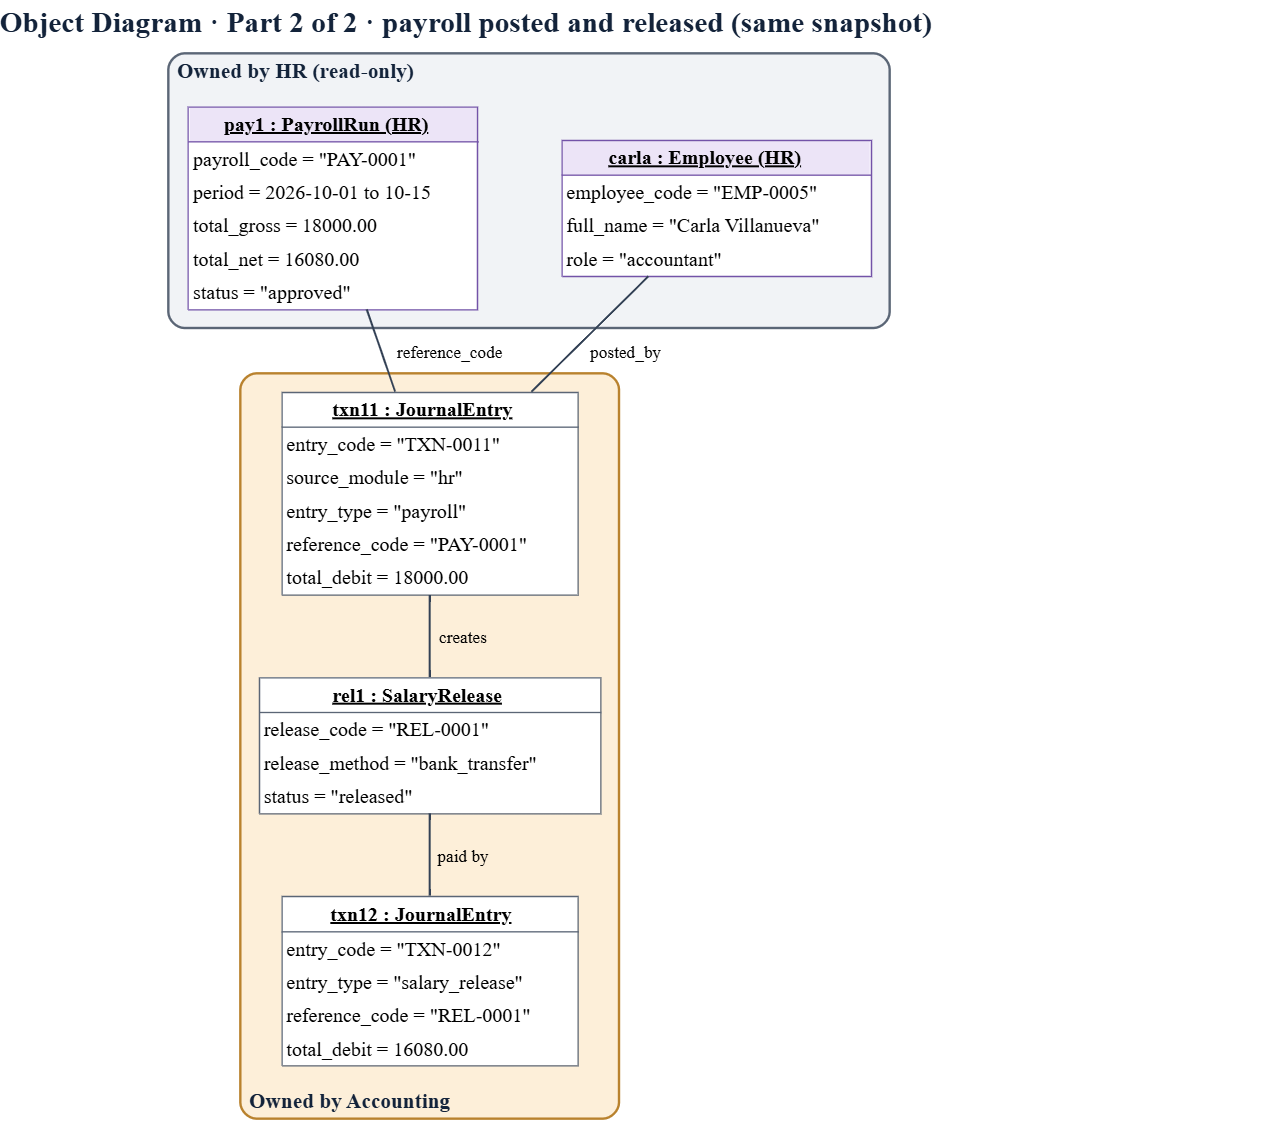

The diagram above was exported from draw.io. Its source (the exported page's mxGraphModel, read from the mxfile embedded in the PNG):
<mxGraphModel dx="2142" dy="1162" grid="1" gridSize="10" guides="1" tooltips="1" connect="1" arrows="1" fold="1" page="1" pageScale="1" pageWidth="1164" pageHeight="1217" math="0" shadow="0">
  <root>
    <mxCell id="0" />
    <mxCell id="1" parent="0" />
    <mxCell id="c3" parent="1" style="text;html=0;align=left;verticalAlign=middle;resizable=1;points=[];spacing=0;fontFamily=Inter;fontSize=29.3;fontColor=#13233A;fontStyle=1;whiteSpace=nowrap;" value="Object Diagram · Part 2 of 2 · payroll posted and released (same snapshot)" vertex="1">
      <mxGeometry height="38.13" width="1262.99" x="32.67" y="23.6" as="geometry" />
    </mxCell>
    <mxCell id="c4" parent="1" style="shape=stencil(lZfdTuMwEIWfJrej8fj/moX3CCW7jcgmVVIKvD2OUgGNkc25qWK7n3+Sc2bGjb5bju2pa4RfG/2nEVHM6Te1j7t2u5y6w3nrvLRz3z4O3TaynOfpuXvtn85Xph+P3dyf11F93+i7wzSOie2ncWnkYet7bA/P/+bpZXza2qd2pden/9Nl3c/bNpeQqLCt8/65I+Lrrq6TDf34DXGkxWCI8qQsY4wWMtZijP0a//1xPFkDrhOEAnqeqMl5BzKefBCQCaTi7ToxUnCxiNgcMbGMRK9ukdQltoBE0uz3iApcRGzcreIpYUUkcLxFkmKVKSJx9zWjJXGqIGjOlRYNKW9Bhkn7gDFhZRhjnCMRkLE1U//AaJ0ECzIqktMgkxAR8DgUKurci8CQ1xFSWrJ4cJCchTwL5BmVzsGQMRVxSZc/uJ/JsoJCDJPSCgpkeLjEgzIe+vEEg6cxPFnCGbkC5Fm/tqckdYN8cEUmA4qaSiKViMiWyUWNOIPTliJivnTEnVsr/k4vEQshcJSCIyEebvGgjqcOPEHhaRBPtnhKzz94rXDINVWrTnLZ1kqg3Bm1Ois3X62Yy/1dqxjzEFIrS391NzkM09J9ttLD100nNfbXoL/T3N20+2HY7lffp9j/K3Vt1zh9/wE=);whiteSpace=wrap;html=1;fillColor=#F1F3F6;strokeColor=#5B6676;strokeWidth=2.40;" value="" vertex="1">
      <mxGeometry height="274.67" width="721.33" x="201.33" y="77.33" as="geometry" />
    </mxCell>
    <mxCell id="c5" parent="1" style="text;html=0;align=left;verticalAlign=middle;resizable=1;points=[];spacing=0;fontFamily=Inter;fontSize=21.3;fontColor=#13233A;fontStyle=1;whiteSpace=nowrap;" value="Owned by HR (read-only)" vertex="1">
      <mxGeometry height="27.73" width="288.59" x="210" y="78.13" as="geometry" />
    </mxCell>
    <mxCell id="c6" parent="1" style="shape=stencil(lZfJbuMwDIafxleCovZzl/dwU8/EqGsHdrrM248CB2liFVL+S2BK+UTaXNXoh2XfHrpG+KvRj42IYk6/Sd5v5HY5dLvjuvjZzn37MnTrznKcp7fuq389npl+3Hdzfzzt6qdGP+ymcUxsP41LI8/r2ku7e/s7Tx/j6yof2hN9enqfPk/2fK9nGRKxq55/F4uIz1adDxv68QoJpGzEEBXIasYYrUlFwRj7s3834xwFDuAnUGQ8qCcqCkaBjCXvQfdER9bpGyZGilYKiCctbosE5QpIIDa8RRybIuJChmiJBSSm8MwQLmpJVmh/iyTFRopIZLtFxBa0XHvhwngKVoOMJn8OiruZIBRixBjnyXpQj60l9S+MFjIC2qY8KQZtc8k9oBohZTwUBCr5xkGRpkjbAIUzU4wOyhkmV/LkL4nJpIs68uxnUsFAJSZ9bxOgQoaXS7wo46UfbzB4G8ObJdyRK0De9WtvQWYT6hWHS4pSg8SUouigsE25JlBmMPkAJV8yYBPllfxO3yRCJQSuUnAlxMstXtTx1oE3KLwN4s0Wb+m5w2uDQx5TtekkD9vaCJRnRm3OypOvNszl+V2bGPMSUhtL77qb7IZp6S5Sevi56SRhew36M83djdwPw3q/uj5i+6+0tF7j9NN/);whiteSpace=wrap;html=1;fillColor=#FDEFD9;strokeColor=#B9822E;strokeWidth=2.40;" value="" vertex="1">
      <mxGeometry height="745.33" width="378.67" x="273.33" y="397.33" as="geometry" />
    </mxCell>
    <mxCell id="c7" parent="1" style="text;html=0;align=left;verticalAlign=middle;resizable=1;points=[];spacing=0;fontFamily=Inter;fontSize=21.3;fontColor=#13233A;fontStyle=1;whiteSpace=nowrap;" value="Owned by Accounting" vertex="1">
      <mxGeometry height="27.73" width="239.09" x="282" y="1108.8" as="geometry" />
    </mxCell>
    <mxCell id="c8" parent="1" style="rounded=0;whiteSpace=wrap;html=1;fillColor=#FFFFFF;strokeColor=none;strokeWidth=1.33;" value="" vertex="1">
      <mxGeometry height="202.6" width="289.3" x="220.7" y="130.7" as="geometry" />
    </mxCell>
    <mxCell id="c9" parent="1" style="rounded=0;whiteSpace=wrap;html=1;fillColor=#ECE4F7;strokeColor=none;strokeWidth=1.33;" value="" vertex="1">
      <mxGeometry height="33.3" width="286.6" x="222.7" y="132" as="geometry" />
    </mxCell>
    <mxCell id="c10" parent="1" style="text;html=0;align=left;verticalAlign=middle;resizable=1;points=[];spacing=0;fontFamily=Inter;fontSize=20.0;fontColor=#000000;fontStyle=5;whiteSpace=nowrap;" value="pay1 : PayrollRun (HR)" vertex="1">
      <mxGeometry height="26" width="259.2" x="256.67" y="133" as="geometry" />
    </mxCell>
    <mxCell id="c11" parent="1" style="text;html=0;align=left;verticalAlign=middle;resizable=1;points=[];spacing=0;fontFamily=Inter;fontSize=20.0;fontColor=#000000;fontStyle=0;whiteSpace=nowrap;" value="payroll_code = &quot;PAY-0001&quot;" vertex="1">
      <mxGeometry height="26" width="294" x="226" y="167.67" as="geometry" />
    </mxCell>
    <mxCell id="c12" parent="1" style="text;html=0;align=left;verticalAlign=middle;resizable=1;points=[];spacing=0;fontFamily=Inter;fontSize=20.0;fontColor=#000000;fontStyle=0;whiteSpace=nowrap;" value="period = 2026-10-01 to 10-15" vertex="1">
      <mxGeometry height="26" width="328.8" x="226" y="201" as="geometry" />
    </mxCell>
    <mxCell id="c13" parent="1" style="text;html=0;align=left;verticalAlign=middle;resizable=1;points=[];spacing=0;fontFamily=Inter;fontSize=20.0;fontColor=#000000;fontStyle=0;whiteSpace=nowrap;" value="total_gross = 18000.00" vertex="1">
      <mxGeometry height="26" width="259.2" x="226" y="234.33" as="geometry" />
    </mxCell>
    <mxCell id="c14" parent="1" style="text;html=0;align=left;verticalAlign=middle;resizable=1;points=[];spacing=0;fontFamily=Inter;fontSize=20.0;fontColor=#000000;fontStyle=0;whiteSpace=nowrap;" value="total_net = 16080.00" vertex="1">
      <mxGeometry height="26" width="236" x="226" y="267.67" as="geometry" />
    </mxCell>
    <mxCell id="c15" parent="1" style="text;html=0;align=left;verticalAlign=middle;resizable=1;points=[];spacing=0;fontFamily=Inter;fontSize=20.0;fontColor=#000000;fontStyle=0;whiteSpace=nowrap;" value="status = &quot;approved&quot;" vertex="1">
      <mxGeometry height="26" width="224.4" x="226" y="301" as="geometry" />
    </mxCell>
    <mxCell id="c16" parent="1" style="shape=stencil(vZHbDsIgDIafhluD8Ahzvgdj1TVDWAC3+faWdJ64MjHxhvT/y9f0IHSTBjOBUHIR+iCU2ktJL+mh0iZNYDObs4loOgecSTmGERbs88agHyBiLlndCt3Y4D2xGHwS6sheZ+x4juHqe9aTKXSJLmEu/axcS+7ko4Nb7WylHPpfAJrwD8gXgHUhwVNR8NoJiXphpxDhQ6NzfIn3EvUvsvjgur0D);whiteSpace=wrap;html=1;fillColor=#7353A8;strokeColor=#7353A8;strokeWidth=1.33;" value="" vertex="1">
      <mxGeometry height="1" width="289.33" x="221.33" y="165.33" as="geometry" />
    </mxCell>
    <mxCell id="c17" edge="1" parent="1" style="endArrow=none;startArrow=none;html=1;rounded=0;strokeColor=#7353A8;strokeWidth=1.33;">
      <mxGeometry relative="1" as="geometry">
        <Array as="points">
          <mxPoint x="220.67" y="130.67" />
          <mxPoint x="510" y="130.67" />
          <mxPoint x="510" y="333.33" />
          <mxPoint x="220.67" y="333.33" />
        </Array>
        <mxPoint x="220.67" y="333.33" as="sourcePoint" />
        <mxPoint x="220.67" y="333.33" as="targetPoint" />
      </mxGeometry>
    </mxCell>
    <mxCell id="c18" parent="1" style="rounded=0;whiteSpace=wrap;html=1;fillColor=#FFFFFF;strokeColor=none;strokeWidth=1.33;" value="" vertex="1">
      <mxGeometry height="136" width="309.3" x="594.7" y="164" as="geometry" />
    </mxCell>
    <mxCell id="c19" parent="1" style="rounded=0;whiteSpace=wrap;html=1;fillColor=#ECE4F7;strokeColor=none;strokeWidth=1.33;" value="" vertex="1">
      <mxGeometry height="33.4" width="306.7" x="596" y="165.3" as="geometry" />
    </mxCell>
    <mxCell id="c20" parent="1" style="text;html=0;align=left;verticalAlign=middle;resizable=1;points=[];spacing=0;fontFamily=Inter;fontSize=20.0;fontColor=#000000;fontStyle=5;whiteSpace=nowrap;" value="carla : Employee (HR)" vertex="1">
      <mxGeometry height="26" width="247.6" x="641.33" y="166.33" as="geometry" />
    </mxCell>
    <mxCell id="c21" parent="1" style="text;html=0;align=left;verticalAlign=middle;resizable=1;points=[];spacing=0;fontFamily=Inter;fontSize=20.0;fontColor=#000000;fontStyle=0;whiteSpace=nowrap;" value="employee_code = &quot;EMP-0005&quot;" vertex="1">
      <mxGeometry height="26" width="305.6" x="599.33" y="201" as="geometry" />
    </mxCell>
    <mxCell id="c22" parent="1" style="text;html=0;align=left;verticalAlign=middle;resizable=1;points=[];spacing=0;fontFamily=Inter;fontSize=20.0;fontColor=#000000;fontStyle=0;whiteSpace=nowrap;" value="full_name = &quot;Carla Villanueva&quot;" vertex="1">
      <mxGeometry height="26" width="352" x="599.33" y="234.33" as="geometry" />
    </mxCell>
    <mxCell id="c23" parent="1" style="text;html=0;align=left;verticalAlign=middle;resizable=1;points=[];spacing=0;fontFamily=Inter;fontSize=20.0;fontColor=#000000;fontStyle=0;whiteSpace=nowrap;" value="role = &quot;accountant&quot;" vertex="1">
      <mxGeometry height="26" width="224.4" x="599.33" y="267.67" as="geometry" />
    </mxCell>
    <mxCell id="c24" parent="1" style="shape=stencil(vZHbDsIgDIafhluD8Ahzvgdj1TVDWAC3+faWdJ64MjHxhvT/y9f0IHSTBjOBUHIR+iCU2ktJL+mh0iZNYDObs4loOgecSTmGERbs88agHyBiLlndCt3Y4D2xGHwS6sheZ+x4juHqe9aTKXSJLmEu/axcS+7ko4Nb7WylHPpfAJrwD8gXgHUhwVNR8NoJiXphpxDhQ6NzfIn3EvUvsvjgur0D);whiteSpace=wrap;html=1;fillColor=#7353A8;strokeColor=#7353A8;strokeWidth=1.33;" value="" vertex="1">
      <mxGeometry height="1" width="309.33" x="594.67" y="198.67" as="geometry" />
    </mxCell>
    <mxCell id="c25" edge="1" parent="1" style="endArrow=none;startArrow=none;html=1;rounded=0;strokeColor=#7353A8;strokeWidth=1.33;">
      <mxGeometry relative="1" as="geometry">
        <Array as="points">
          <mxPoint x="594.67" y="164" />
          <mxPoint x="904" y="164" />
          <mxPoint x="904" y="300" />
          <mxPoint x="594.67" y="300" />
        </Array>
        <mxPoint x="594.67" y="300" as="sourcePoint" />
        <mxPoint x="594.67" y="300" as="targetPoint" />
      </mxGeometry>
    </mxCell>
    <mxCell id="c26" parent="1" style="rounded=0;whiteSpace=wrap;html=1;fillColor=#FFFFFF;strokeColor=none;strokeWidth=1.33;" value="" vertex="1">
      <mxGeometry height="202.7" width="296" x="314.7" y="416" as="geometry" />
    </mxCell>
    <mxCell id="c27" parent="1" style="rounded=0;whiteSpace=wrap;html=1;fillColor=#FFFFFF;strokeColor=none;strokeWidth=1.33;" value="" vertex="1">
      <mxGeometry height="33.4" width="293.3" x="316" y="417.3" as="geometry" />
    </mxCell>
    <mxCell id="c28" parent="1" style="text;html=0;align=left;verticalAlign=middle;resizable=1;points=[];spacing=0;fontFamily=Inter;fontSize=20.0;fontColor=#000000;fontStyle=5;whiteSpace=nowrap;" value="txn11 : JournalEntry" vertex="1">
      <mxGeometry height="26" width="236" x="365.33" y="418.33" as="geometry" />
    </mxCell>
    <mxCell id="c29" parent="1" style="text;html=0;align=left;verticalAlign=middle;resizable=1;points=[];spacing=0;fontFamily=Inter;fontSize=20.0;fontColor=#000000;fontStyle=0;whiteSpace=nowrap;" value="entry_code = &quot;TXN-0011&quot;" vertex="1">
      <mxGeometry height="26" width="270.8" x="319.33" y="453" as="geometry" />
    </mxCell>
    <mxCell id="c30" parent="1" style="text;html=0;align=left;verticalAlign=middle;resizable=1;points=[];spacing=0;fontFamily=Inter;fontSize=20.0;fontColor=#000000;fontStyle=0;whiteSpace=nowrap;" value="source_module = &quot;hr&quot;" vertex="1">
      <mxGeometry height="26" width="236" x="319.33" y="486.33" as="geometry" />
    </mxCell>
    <mxCell id="c31" parent="1" style="text;html=0;align=left;verticalAlign=middle;resizable=1;points=[];spacing=0;fontFamily=Inter;fontSize=20.0;fontColor=#000000;fontStyle=0;whiteSpace=nowrap;" value="entry_type = &quot;payroll&quot;" vertex="1">
      <mxGeometry height="26" width="259.2" x="319.33" y="519.67" as="geometry" />
    </mxCell>
    <mxCell id="c32" parent="1" style="text;html=0;align=left;verticalAlign=middle;resizable=1;points=[];spacing=0;fontFamily=Inter;fontSize=20.0;fontColor=#000000;fontStyle=0;whiteSpace=nowrap;" value="reference_code = &quot;PAY-0001&quot;" vertex="1">
      <mxGeometry height="26" width="317.2" x="319.33" y="553" as="geometry" />
    </mxCell>
    <mxCell id="c33" parent="1" style="text;html=0;align=left;verticalAlign=middle;resizable=1;points=[];spacing=0;fontFamily=Inter;fontSize=20.0;fontColor=#000000;fontStyle=0;whiteSpace=nowrap;" value="total_debit = 18000.00" vertex="1">
      <mxGeometry height="26" width="259.2" x="319.33" y="586.33" as="geometry" />
    </mxCell>
    <mxCell id="c34" parent="1" style="shape=stencil(vZHbDsIgDIafhluD8Ahzvgdj1TVDWAC3+faWdJ64MjHxhvT/y9f0IHSTBjOBUHIR+iCU2ktJL+mh0iZNYDObs4loOgecSTmGERbs88agHyBiLlndCt3Y4D2xGHwS6sheZ+x4juHqe9aTKXSJLmEu/axcS+7ko4Nb7WylHPpfAJrwD8gXgHUhwVNR8NoJiXphpxDhQ6NzfIn3EvUvsvjgur0D);whiteSpace=wrap;html=1;fillColor=#5B6676;strokeColor=#5B6676;strokeWidth=1.33;" value="" vertex="1">
      <mxGeometry height="1" width="296" x="314.67" y="450.67" as="geometry" />
    </mxCell>
    <mxCell id="c35" edge="1" parent="1" style="endArrow=none;startArrow=none;html=1;rounded=0;strokeColor=#5B6676;strokeWidth=1.33;">
      <mxGeometry relative="1" as="geometry">
        <Array as="points">
          <mxPoint x="314.67" y="416" />
          <mxPoint x="610.67" y="416" />
          <mxPoint x="610.67" y="618.67" />
          <mxPoint x="314.67" y="618.67" />
        </Array>
        <mxPoint x="314.67" y="618.67" as="sourcePoint" />
        <mxPoint x="314.67" y="618.67" as="targetPoint" />
      </mxGeometry>
    </mxCell>
    <mxCell id="c36" edge="1" parent="1" style="endArrow=none;startArrow=none;html=1;rounded=0;strokeColor=#334155;strokeWidth=2.00;">
      <mxGeometry relative="1" as="geometry">
        <Array as="points">
          <mxPoint x="403.26" y="343.48" />
          <mxPoint x="406.79" y="353.73" />
          <mxPoint x="410.36" y="364.09" />
          <mxPoint x="413.94" y="374.49" />
          <mxPoint x="417.52" y="384.89" />
          <mxPoint x="421.09" y="395.24" />
          <mxPoint x="424.62" y="405.5" />
        </Array>
        <mxPoint x="399.79" y="333.39" as="sourcePoint" />
        <mxPoint x="428.09" y="415.6" as="targetPoint" />
      </mxGeometry>
    </mxCell>
    <mxCell id="c37" parent="1" style="text;html=0;align=center;verticalAlign=middle;resizable=1;points=[];spacing=0;fontFamily=Inter;fontSize=17.3;fontColor=#000000;fontStyle=0;whiteSpace=nowrap;" value=" reference_code" vertex="1">
      <mxGeometry height="22.53" width="154.8" x="405.27" y="362.73" as="geometry" />
    </mxCell>
    <mxCell id="c38" edge="1" parent="1" style="endArrow=none;startArrow=none;html=1;rounded=0;strokeColor=#334155;strokeWidth=2.00;">
      <mxGeometry relative="1" as="geometry">
        <Array as="points">
          <mxPoint x="667.93" y="313.6" />
          <mxPoint x="653.83" y="327.51" />
          <mxPoint x="639.25" y="341.88" />
          <mxPoint x="624.33" y="356.59" />
          <mxPoint x="609.23" y="371.48" />
          <mxPoint x="594.1" y="386.4" />
          <mxPoint x="579.09" y="401.2" />
        </Array>
        <mxPoint x="681.4" y="300.32" as="sourcePoint" />
        <mxPoint x="564.35" y="415.73" as="targetPoint" />
      </mxGeometry>
    </mxCell>
    <mxCell id="c39" parent="1" style="text;html=0;align=center;verticalAlign=middle;resizable=1;points=[];spacing=0;fontFamily=Inter;fontSize=17.3;fontColor=#000000;fontStyle=0;whiteSpace=nowrap;" value=" posted_by" vertex="1">
      <mxGeometry height="22.53" width="104.53" x="606.4" y="362.73" as="geometry" />
    </mxCell>
    <mxCell id="c40" parent="1" style="rounded=0;whiteSpace=wrap;html=1;fillColor=#FFFFFF;strokeColor=none;strokeWidth=1.33;" value="" vertex="1">
      <mxGeometry height="136" width="341.3" x="292" y="701.3" as="geometry" />
    </mxCell>
    <mxCell id="c41" parent="1" style="rounded=0;whiteSpace=wrap;html=1;fillColor=#FFFFFF;strokeColor=none;strokeWidth=1.33;" value="" vertex="1">
      <mxGeometry height="33.3" width="338.7" x="293.3" y="702.7" as="geometry" />
    </mxCell>
    <mxCell id="c42" parent="1" style="text;html=0;align=left;verticalAlign=middle;resizable=1;points=[];spacing=0;fontFamily=Inter;fontSize=20.0;fontColor=#000000;fontStyle=5;whiteSpace=nowrap;" value="rel1 : SalaryRelease" vertex="1">
      <mxGeometry height="26" width="236" x="365.33" y="703.67" as="geometry" />
    </mxCell>
    <mxCell id="c43" parent="1" style="text;html=0;align=left;verticalAlign=middle;resizable=1;points=[];spacing=0;fontFamily=Inter;fontSize=20.0;fontColor=#000000;fontStyle=0;whiteSpace=nowrap;" value="release_code = &quot;REL-0001&quot;" vertex="1">
      <mxGeometry height="26" width="294" x="296.67" y="738.33" as="geometry" />
    </mxCell>
    <mxCell id="c44" parent="1" style="text;html=0;align=left;verticalAlign=middle;resizable=1;points=[];spacing=0;fontFamily=Inter;fontSize=20.0;fontColor=#000000;fontStyle=0;whiteSpace=nowrap;" value="release_method = &quot;bank_transfer&quot;" vertex="1">
      <mxGeometry height="26" width="375.2" x="296.67" y="771.67" as="geometry" />
    </mxCell>
    <mxCell id="c45" parent="1" style="text;html=0;align=left;verticalAlign=middle;resizable=1;points=[];spacing=0;fontFamily=Inter;fontSize=20.0;fontColor=#000000;fontStyle=0;whiteSpace=nowrap;" value="status = &quot;released&quot;" vertex="1">
      <mxGeometry height="26" width="224.4" x="296.67" y="805" as="geometry" />
    </mxCell>
    <mxCell id="c46" parent="1" style="shape=stencil(vZHbDsIgDIafhluD8Ahzvgdj1TVDWAC3+faWdJ64MjHxhvT/y9f0IHSTBjOBUHIR+iCU2ktJL+mh0iZNYDObs4loOgecSTmGERbs88agHyBiLlndCt3Y4D2xGHwS6sheZ+x4juHqe9aTKXSJLmEu/axcS+7ko4Nb7WylHPpfAJrwD8gXgHUhwVNR8NoJiXphpxDhQ6NzfIn3EvUvsvjgur0D);whiteSpace=wrap;html=1;fillColor=#5B6676;strokeColor=#5B6676;strokeWidth=1.33;" value="" vertex="1">
      <mxGeometry height="1" width="341.33" x="292" y="736" as="geometry" />
    </mxCell>
    <mxCell id="c47" edge="1" parent="1" style="endArrow=none;startArrow=none;html=1;rounded=0;strokeColor=#5B6676;strokeWidth=1.33;">
      <mxGeometry relative="1" as="geometry">
        <Array as="points">
          <mxPoint x="292" y="701.33" />
          <mxPoint x="633.33" y="701.33" />
          <mxPoint x="633.33" y="837.33" />
          <mxPoint x="292" y="837.33" />
        </Array>
        <mxPoint x="292" y="837.33" as="sourcePoint" />
        <mxPoint x="292" y="837.33" as="targetPoint" />
      </mxGeometry>
    </mxCell>
    <mxCell id="c48" edge="1" parent="1" style="endArrow=none;startArrow=none;html=1;rounded=0;strokeColor=#334155;strokeWidth=2.00;">
      <mxGeometry relative="1" as="geometry">
        <Array as="points">
          <mxPoint x="462.67" y="629.42" />
          <mxPoint x="462.67" y="639.93" />
          <mxPoint x="462.67" y="650.46" />
          <mxPoint x="462.67" y="660.94" />
          <mxPoint x="462.67" y="671.31" />
          <mxPoint x="462.67" y="681.5" />
          <mxPoint x="462.67" y="691.45" />
        </Array>
        <mxPoint x="462.67" y="619" as="sourcePoint" />
        <mxPoint x="462.67" y="701.08" as="targetPoint" />
      </mxGeometry>
    </mxCell>
    <mxCell id="c49" parent="1" style="text;html=0;align=center;verticalAlign=middle;resizable=1;points=[];spacing=0;fontFamily=Inter;fontSize=17.3;fontColor=#000000;fontStyle=0;whiteSpace=nowrap;" value=" creates" vertex="1">
      <mxGeometry height="22.53" width="84.43" x="453.79" y="648.07" as="geometry" />
    </mxCell>
    <mxCell id="c50" parent="1" style="rounded=0;whiteSpace=wrap;html=1;fillColor=#FFFFFF;strokeColor=none;strokeWidth=1.33;" value="" vertex="1">
      <mxGeometry height="169.3" width="296" x="314.7" y="920" as="geometry" />
    </mxCell>
    <mxCell id="c51" parent="1" style="rounded=0;whiteSpace=wrap;html=1;fillColor=#FFFFFF;strokeColor=none;strokeWidth=1.33;" value="" vertex="1">
      <mxGeometry height="33.3" width="293.3" x="316" y="922" as="geometry" />
    </mxCell>
    <mxCell id="c52" parent="1" style="text;html=0;align=left;verticalAlign=middle;resizable=1;points=[];spacing=0;fontFamily=Inter;fontSize=20.0;fontColor=#000000;fontStyle=5;whiteSpace=nowrap;" value="txn12 : JournalEntry" vertex="1">
      <mxGeometry height="26" width="236" x="363.33" y="923" as="geometry" />
    </mxCell>
    <mxCell id="c53" parent="1" style="text;html=0;align=left;verticalAlign=middle;resizable=1;points=[];spacing=0;fontFamily=Inter;fontSize=20.0;fontColor=#000000;fontStyle=0;whiteSpace=nowrap;" value="entry_code = &quot;TXN-0012&quot;" vertex="1">
      <mxGeometry height="26" width="270.8" x="319.33" y="957.67" as="geometry" />
    </mxCell>
    <mxCell id="c54" parent="1" style="text;html=0;align=left;verticalAlign=middle;resizable=1;points=[];spacing=0;fontFamily=Inter;fontSize=20.0;fontColor=#000000;fontStyle=0;whiteSpace=nowrap;" value="entry_type = &quot;salary_release&quot;" vertex="1">
      <mxGeometry height="26" width="340.4" x="319.33" y="991" as="geometry" />
    </mxCell>
    <mxCell id="c55" parent="1" style="text;html=0;align=left;verticalAlign=middle;resizable=1;points=[];spacing=0;fontFamily=Inter;fontSize=20.0;fontColor=#000000;fontStyle=0;whiteSpace=nowrap;" value="reference_code = &quot;REL-0001&quot;" vertex="1">
      <mxGeometry height="26" width="317.2" x="319.33" y="1024.33" as="geometry" />
    </mxCell>
    <mxCell id="c56" parent="1" style="text;html=0;align=left;verticalAlign=middle;resizable=1;points=[];spacing=0;fontFamily=Inter;fontSize=20.0;fontColor=#000000;fontStyle=0;whiteSpace=nowrap;" value="total_debit = 16080.00" vertex="1">
      <mxGeometry height="26" width="259.2" x="319.33" y="1057.67" as="geometry" />
    </mxCell>
    <mxCell id="c57" parent="1" style="shape=stencil(vZHbDsIgDIafhluD8Ahzvgdj1TVDWAC3+faWdJ64MjHxhvT/y9f0IHSTBjOBUHIR+iCU2ktJL+mh0iZNYDObs4loOgecSTmGERbs88agHyBiLlndCt3Y4D2xGHwS6sheZ+x4juHqe9aTKXSJLmEu/axcS+7ko4Nb7WylHPpfAJrwD8gXgHUhwVNR8NoJiXphpxDhQ6NzfIn3EvUvsvjgur0D);whiteSpace=wrap;html=1;fillColor=#5B6676;strokeColor=#5B6676;strokeWidth=1.33;" value="" vertex="1">
      <mxGeometry height="1" width="296" x="314.67" y="955.33" as="geometry" />
    </mxCell>
    <mxCell id="c58" edge="1" parent="1" style="endArrow=none;startArrow=none;html=1;rounded=0;strokeColor=#5B6676;strokeWidth=1.33;">
      <mxGeometry relative="1" as="geometry">
        <Array as="points">
          <mxPoint x="314.67" y="920" />
          <mxPoint x="610.67" y="920" />
          <mxPoint x="610.67" y="1089.33" />
          <mxPoint x="314.67" y="1089.33" />
        </Array>
        <mxPoint x="314.67" y="1089.33" as="sourcePoint" />
        <mxPoint x="314.67" y="1089.33" as="targetPoint" />
      </mxGeometry>
    </mxCell>
    <mxCell id="c59" edge="1" parent="1" style="endArrow=none;startArrow=none;html=1;rounded=0;strokeColor=#334155;strokeWidth=2.00;">
      <mxGeometry relative="1" as="geometry">
        <Array as="points">
          <mxPoint x="462.67" y="847.13" />
          <mxPoint x="462.67" y="857.21" />
          <mxPoint x="462.67" y="867.52" />
          <mxPoint x="462.67" y="877.97" />
          <mxPoint x="462.67" y="888.48" />
          <mxPoint x="462.67" y="898.99" />
          <mxPoint x="462.67" y="909.4" />
        </Array>
        <mxPoint x="462.67" y="837.33" as="sourcePoint" />
        <mxPoint x="462.67" y="919.65" as="targetPoint" />
      </mxGeometry>
    </mxCell>
    <mxCell id="c60" parent="1" style="text;html=0;align=center;verticalAlign=middle;resizable=1;points=[];spacing=0;fontFamily=Inter;fontSize=17.3;fontColor=#000000;fontStyle=0;whiteSpace=nowrap;" value=" paid by" vertex="1">
      <mxGeometry height="22.53" width="84.43" x="453.79" y="866.73" as="geometry" />
    </mxCell>
  </root>
</mxGraphModel>